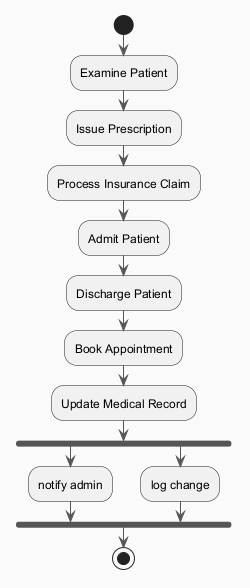

The diagram above was rendered by PlantUML. Its source (embedded in the PNG):
@startuml
skinparam backgroundColor #FAFAFA
skinparam classBackgroundColor #FFF3E0
skinparam classBorderColor #E65100
skinparam ArrowColor #555555
start
:Examine Patient;
:Issue Prescription;
:Process Insurance Claim;
:Admit Patient;
:Discharge Patient;
:Book Appointment;
:Update Medical Record;
fork
:notify admin;
fork again
:log change;
end fork
stop
@enduml